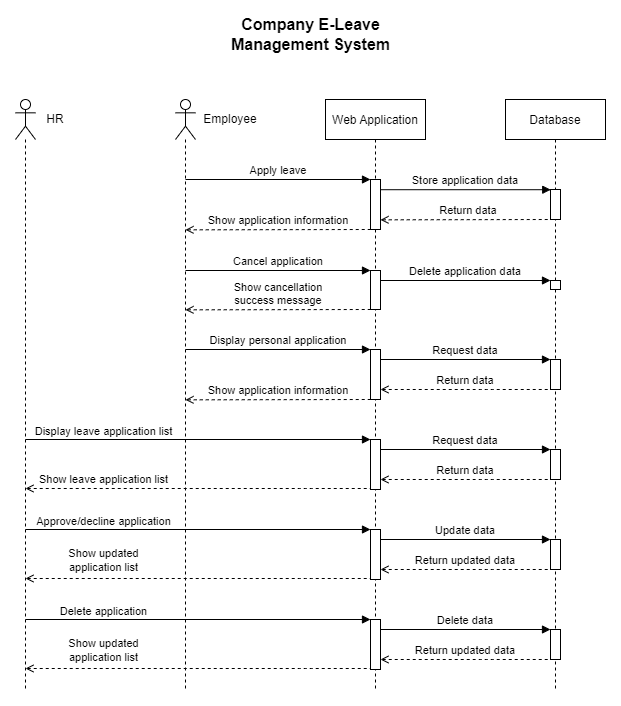

The diagram above was exported from draw.io. Its source (the exported page's mxGraphModel, read from the mxfile embedded in the PNG):
<mxGraphModel dx="1381" dy="764" grid="1" gridSize="10" guides="1" tooltips="1" connect="1" arrows="1" fold="1" page="1" pageScale="1" pageWidth="850" pageHeight="1100" math="0" shadow="0">
  <root>
    <mxCell id="0" />
    <mxCell id="1" parent="0" />
    <mxCell id="sCY5K6g8Xm2As2Hpg3yS-1" value="Database" style="shape=umlLifeline;perimeter=lifelinePerimeter;container=1;collapsible=0;recursiveResize=0;rounded=0;shadow=0;strokeWidth=1;" vertex="1" parent="1">
      <mxGeometry x="620" y="130" width="100" height="590" as="geometry" />
    </mxCell>
    <mxCell id="sCY5K6g8Xm2As2Hpg3yS-4" value="" style="points=[];perimeter=orthogonalPerimeter;rounded=0;shadow=0;strokeWidth=1;" vertex="1" parent="sCY5K6g8Xm2As2Hpg3yS-1">
      <mxGeometry x="45" y="90" width="10" height="30" as="geometry" />
    </mxCell>
    <mxCell id="sCY5K6g8Xm2As2Hpg3yS-74" value="" style="points=[];perimeter=orthogonalPerimeter;rounded=0;shadow=0;strokeWidth=1;" vertex="1" parent="sCY5K6g8Xm2As2Hpg3yS-1">
      <mxGeometry x="45" y="181" width="10" height="9" as="geometry" />
    </mxCell>
    <mxCell id="sCY5K6g8Xm2As2Hpg3yS-103" value="" style="points=[];perimeter=orthogonalPerimeter;rounded=0;shadow=0;strokeWidth=1;" vertex="1" parent="sCY5K6g8Xm2As2Hpg3yS-1">
      <mxGeometry x="45" y="440" width="10" height="30" as="geometry" />
    </mxCell>
    <mxCell id="sCY5K6g8Xm2As2Hpg3yS-138" value="" style="points=[];perimeter=orthogonalPerimeter;rounded=0;shadow=0;strokeWidth=1;" vertex="1" parent="sCY5K6g8Xm2As2Hpg3yS-1">
      <mxGeometry x="45" y="260" width="10" height="30" as="geometry" />
    </mxCell>
    <mxCell id="sCY5K6g8Xm2As2Hpg3yS-139" value="Request data" style="verticalAlign=bottom;endArrow=block;shadow=0;strokeWidth=1;" edge="1" parent="sCY5K6g8Xm2As2Hpg3yS-1">
      <mxGeometry relative="1" as="geometry">
        <mxPoint x="-125" y="260" as="sourcePoint" />
        <mxPoint x="45" y="260" as="targetPoint" />
      </mxGeometry>
    </mxCell>
    <mxCell id="sCY5K6g8Xm2As2Hpg3yS-140" value="Return data" style="verticalAlign=bottom;endArrow=none;dashed=1;endSize=8;shadow=0;strokeWidth=1;endFill=0;startArrow=open;startFill=0;" edge="1" parent="sCY5K6g8Xm2As2Hpg3yS-1">
      <mxGeometry x="-0.002" relative="1" as="geometry">
        <mxPoint x="45" y="290" as="targetPoint" />
        <mxPoint x="-125" y="290" as="sourcePoint" />
        <Array as="points">
          <mxPoint x="-20" y="290" />
        </Array>
        <mxPoint as="offset" />
      </mxGeometry>
    </mxCell>
    <mxCell id="sCY5K6g8Xm2As2Hpg3yS-143" value="Return data" style="verticalAlign=bottom;endArrow=none;dashed=1;endSize=8;shadow=0;strokeWidth=1;endFill=0;startArrow=open;startFill=0;" edge="1" parent="sCY5K6g8Xm2As2Hpg3yS-1">
      <mxGeometry relative="1" as="geometry">
        <mxPoint x="50" y="120" as="targetPoint" />
        <mxPoint x="-125" y="120.33000000000004" as="sourcePoint" />
      </mxGeometry>
    </mxCell>
    <mxCell id="sCY5K6g8Xm2As2Hpg3yS-12" value="Web Application" style="shape=umlLifeline;perimeter=lifelinePerimeter;container=1;collapsible=0;recursiveResize=0;rounded=0;shadow=0;strokeWidth=1;" vertex="1" parent="1">
      <mxGeometry x="440" y="130" width="100" height="590" as="geometry" />
    </mxCell>
    <mxCell id="sCY5K6g8Xm2As2Hpg3yS-13" value="" style="points=[];perimeter=orthogonalPerimeter;rounded=0;shadow=0;strokeWidth=1;fillColor=#FFFFFF;" vertex="1" parent="sCY5K6g8Xm2As2Hpg3yS-12">
      <mxGeometry x="45" y="80" width="10" height="50" as="geometry" />
    </mxCell>
    <mxCell id="sCY5K6g8Xm2As2Hpg3yS-14" value="Apply leave" style="verticalAlign=bottom;endArrow=block;shadow=0;strokeWidth=1;" edge="1" parent="sCY5K6g8Xm2As2Hpg3yS-12">
      <mxGeometry relative="1" as="geometry">
        <mxPoint x="-140" y="80" as="sourcePoint" />
        <mxPoint x="45" y="80" as="targetPoint" />
      </mxGeometry>
    </mxCell>
    <mxCell id="sCY5K6g8Xm2As2Hpg3yS-70" value="" style="points=[];perimeter=orthogonalPerimeter;rounded=0;shadow=0;strokeWidth=1;fillColor=#FFFFFF;" vertex="1" parent="sCY5K6g8Xm2As2Hpg3yS-12">
      <mxGeometry x="45" y="171" width="10" height="39" as="geometry" />
    </mxCell>
    <mxCell id="sCY5K6g8Xm2As2Hpg3yS-90" value="" style="points=[];perimeter=orthogonalPerimeter;rounded=0;shadow=0;strokeWidth=1;fillColor=#FFFFFF;" vertex="1" parent="sCY5K6g8Xm2As2Hpg3yS-12">
      <mxGeometry x="45" y="430" width="10" height="50" as="geometry" />
    </mxCell>
    <mxCell id="sCY5K6g8Xm2As2Hpg3yS-91" value="" style="verticalAlign=bottom;endArrow=block;shadow=0;strokeWidth=1;" edge="1" parent="sCY5K6g8Xm2As2Hpg3yS-12">
      <mxGeometry relative="1" as="geometry">
        <mxPoint x="-300" y="430" as="sourcePoint" />
        <mxPoint x="45" y="430" as="targetPoint" />
      </mxGeometry>
    </mxCell>
    <mxCell id="sCY5K6g8Xm2As2Hpg3yS-92" value="Approve/decline application" style="edgeLabel;html=1;align=center;verticalAlign=bottom;resizable=0;points=[];" connectable="0" vertex="1" parent="sCY5K6g8Xm2As2Hpg3yS-91">
      <mxGeometry x="0.0686" y="1" relative="1" as="geometry">
        <mxPoint x="-107" y="1" as="offset" />
      </mxGeometry>
    </mxCell>
    <mxCell id="sCY5K6g8Xm2As2Hpg3yS-78" value="Show cancellation&#10;success message" style="verticalAlign=bottom;endArrow=none;dashed=1;endSize=8;shadow=0;strokeWidth=1;endFill=0;startArrow=open;startFill=0;" edge="1" parent="sCY5K6g8Xm2As2Hpg3yS-12">
      <mxGeometry relative="1" as="geometry">
        <mxPoint x="45" y="210.0000000000001" as="targetPoint" />
        <mxPoint x="-140" y="210.33000000000004" as="sourcePoint" />
      </mxGeometry>
    </mxCell>
    <mxCell id="sCY5K6g8Xm2As2Hpg3yS-136" value="" style="points=[];perimeter=orthogonalPerimeter;rounded=0;shadow=0;strokeWidth=1;fillColor=#FFFFFF;" vertex="1" parent="sCY5K6g8Xm2As2Hpg3yS-12">
      <mxGeometry x="45" y="250" width="10" height="50" as="geometry" />
    </mxCell>
    <mxCell id="sCY5K6g8Xm2As2Hpg3yS-141" value="Show application information" style="verticalAlign=bottom;endArrow=none;dashed=1;endSize=8;shadow=0;strokeWidth=1;endFill=0;startArrow=open;startFill=0;" edge="1" parent="sCY5K6g8Xm2As2Hpg3yS-12">
      <mxGeometry relative="1" as="geometry">
        <mxPoint x="45" y="300.0000000000001" as="targetPoint" />
        <mxPoint x="-140" y="300.33000000000004" as="sourcePoint" />
      </mxGeometry>
    </mxCell>
    <mxCell id="sCY5K6g8Xm2As2Hpg3yS-81" value="Show application information" style="verticalAlign=bottom;endArrow=none;dashed=1;endSize=8;shadow=0;strokeWidth=1;endFill=0;startArrow=open;startFill=0;" edge="1" parent="sCY5K6g8Xm2As2Hpg3yS-12">
      <mxGeometry relative="1" as="geometry">
        <mxPoint x="45" y="130.0000000000001" as="targetPoint" />
        <mxPoint x="-140" y="130.33000000000004" as="sourcePoint" />
      </mxGeometry>
    </mxCell>
    <mxCell id="sCY5K6g8Xm2As2Hpg3yS-18" style="edgeStyle=none;rounded=0;orthogonalLoop=1;jettySize=auto;html=1;endArrow=none;endFill=0;strokeColor=#000000;dashed=1;" edge="1" parent="1">
      <mxGeometry relative="1" as="geometry">
        <mxPoint x="140" y="720" as="targetPoint" />
        <mxPoint x="140" y="170" as="sourcePoint" />
      </mxGeometry>
    </mxCell>
    <mxCell id="sCY5K6g8Xm2As2Hpg3yS-19" style="edgeStyle=none;rounded=0;orthogonalLoop=1;jettySize=auto;html=1;dashed=1;endArrow=none;endFill=0;strokeColor=#000000;" edge="1" parent="1" source="sCY5K6g8Xm2As2Hpg3yS-24">
      <mxGeometry relative="1" as="geometry">
        <mxPoint x="300" y="720" as="targetPoint" />
      </mxGeometry>
    </mxCell>
    <mxCell id="sCY5K6g8Xm2As2Hpg3yS-23" value="" style="group" connectable="0" vertex="1" parent="1">
      <mxGeometry x="290" y="130" width="90" height="40" as="geometry" />
    </mxCell>
    <mxCell id="sCY5K6g8Xm2As2Hpg3yS-24" value="" style="shape=umlActor;verticalLabelPosition=bottom;verticalAlign=top;html=1;labelBackgroundColor=none;" vertex="1" parent="sCY5K6g8Xm2As2Hpg3yS-23">
      <mxGeometry width="20" height="40" as="geometry" />
    </mxCell>
    <mxCell id="sCY5K6g8Xm2As2Hpg3yS-25" value="Employee" style="text;html=1;strokeColor=none;fillColor=none;align=center;verticalAlign=middle;whiteSpace=wrap;rounded=0;labelBackgroundColor=none;" vertex="1" parent="sCY5K6g8Xm2As2Hpg3yS-23">
      <mxGeometry x="20" y="5" width="70" height="30" as="geometry" />
    </mxCell>
    <mxCell id="sCY5K6g8Xm2As2Hpg3yS-59" value="" style="points=[];perimeter=orthogonalPerimeter;rounded=0;shadow=0;strokeWidth=1;" vertex="1" parent="1">
      <mxGeometry x="665" y="480" width="10" height="30" as="geometry" />
    </mxCell>
    <mxCell id="sCY5K6g8Xm2As2Hpg3yS-60" value="Return data" style="verticalAlign=bottom;endArrow=none;dashed=1;endSize=8;shadow=0;strokeWidth=1;endFill=0;startArrow=open;startFill=0;" edge="1" parent="1">
      <mxGeometry x="-0.002" relative="1" as="geometry">
        <mxPoint x="665" y="510" as="targetPoint" />
        <mxPoint x="495" y="510" as="sourcePoint" />
        <Array as="points">
          <mxPoint x="600" y="510" />
        </Array>
        <mxPoint as="offset" />
      </mxGeometry>
    </mxCell>
    <mxCell id="sCY5K6g8Xm2As2Hpg3yS-61" value="" style="points=[];perimeter=orthogonalPerimeter;rounded=0;shadow=0;strokeWidth=1;fillColor=#FFFFFF;" vertex="1" parent="1">
      <mxGeometry x="485" y="470" width="10" height="50" as="geometry" />
    </mxCell>
    <mxCell id="sCY5K6g8Xm2As2Hpg3yS-64" value="Request data" style="verticalAlign=bottom;endArrow=block;shadow=0;strokeWidth=1;" edge="1" parent="1" source="sCY5K6g8Xm2As2Hpg3yS-61">
      <mxGeometry relative="1" as="geometry">
        <mxPoint x="500" y="480.0000000000002" as="sourcePoint" />
        <mxPoint x="665" y="480" as="targetPoint" />
      </mxGeometry>
    </mxCell>
    <mxCell id="sCY5K6g8Xm2As2Hpg3yS-65" value="" style="verticalAlign=bottom;endArrow=none;dashed=1;endSize=8;shadow=0;strokeWidth=1;endFill=0;startArrow=open;startFill=0;" edge="1" parent="1">
      <mxGeometry relative="1" as="geometry">
        <mxPoint x="485" y="519" as="targetPoint" />
        <mxPoint x="140" y="519" as="sourcePoint" />
        <Array as="points">
          <mxPoint x="420" y="519" />
        </Array>
      </mxGeometry>
    </mxCell>
    <mxCell id="sCY5K6g8Xm2As2Hpg3yS-66" value="Show leave application list" style="edgeLabel;html=1;align=center;verticalAlign=middle;resizable=0;points=[];" connectable="0" vertex="1" parent="sCY5K6g8Xm2As2Hpg3yS-65">
      <mxGeometry x="0.1271" relative="1" as="geometry">
        <mxPoint x="-117" y="-10" as="offset" />
      </mxGeometry>
    </mxCell>
    <mxCell id="sCY5K6g8Xm2As2Hpg3yS-75" value="Delete application data" style="verticalAlign=bottom;endArrow=block;shadow=0;strokeWidth=1;" edge="1" parent="1" source="sCY5K6g8Xm2As2Hpg3yS-70">
      <mxGeometry relative="1" as="geometry">
        <mxPoint x="500" y="311.00000000000017" as="sourcePoint" />
        <mxPoint x="665" y="311" as="targetPoint" />
      </mxGeometry>
    </mxCell>
    <mxCell id="sCY5K6g8Xm2As2Hpg3yS-68" value="Store application data" style="verticalAlign=bottom;endArrow=block;shadow=0;strokeWidth=1;entryX=0.024;entryY=-0.079;entryDx=0;entryDy=0;entryPerimeter=0;" edge="1" parent="1">
      <mxGeometry relative="1" as="geometry">
        <mxPoint x="495" y="220.20999999999998" as="sourcePoint" />
        <mxPoint x="665.24" y="220.20999999999998" as="targetPoint" />
      </mxGeometry>
    </mxCell>
    <mxCell id="sCY5K6g8Xm2As2Hpg3yS-80" value="Cancel application" style="verticalAlign=bottom;endArrow=block;shadow=0;strokeWidth=1;" edge="1" parent="1">
      <mxGeometry relative="1" as="geometry">
        <mxPoint x="300" y="301" as="sourcePoint" />
        <mxPoint x="485" y="301" as="targetPoint" />
      </mxGeometry>
    </mxCell>
    <mxCell id="sCY5K6g8Xm2As2Hpg3yS-95" value="" style="verticalAlign=bottom;endArrow=block;shadow=0;strokeWidth=1;" edge="1" parent="1">
      <mxGeometry relative="1" as="geometry">
        <mxPoint x="140" y="470" as="sourcePoint" />
        <mxPoint x="485" y="470" as="targetPoint" />
      </mxGeometry>
    </mxCell>
    <mxCell id="sCY5K6g8Xm2As2Hpg3yS-96" value="Display leave application list" style="edgeLabel;html=1;align=center;verticalAlign=bottom;resizable=0;points=[];" connectable="0" vertex="1" parent="sCY5K6g8Xm2As2Hpg3yS-95">
      <mxGeometry x="0.0686" y="1" relative="1" as="geometry">
        <mxPoint x="-107" y="1" as="offset" />
      </mxGeometry>
    </mxCell>
    <mxCell id="sCY5K6g8Xm2As2Hpg3yS-102" value="" style="group" vertex="1" connectable="0" parent="1">
      <mxGeometry x="130" y="130" width="80" height="40" as="geometry" />
    </mxCell>
    <mxCell id="sCY5K6g8Xm2As2Hpg3yS-100" value="" style="shape=umlActor;verticalLabelPosition=bottom;verticalAlign=top;html=1;labelBackgroundColor=none;" vertex="1" parent="sCY5K6g8Xm2As2Hpg3yS-102">
      <mxGeometry width="20" height="40" as="geometry" />
    </mxCell>
    <mxCell id="sCY5K6g8Xm2As2Hpg3yS-101" value="HR" style="text;html=1;strokeColor=none;fillColor=none;align=center;verticalAlign=middle;whiteSpace=wrap;rounded=0;" vertex="1" parent="sCY5K6g8Xm2As2Hpg3yS-102">
      <mxGeometry x="20" y="5" width="40" height="30" as="geometry" />
    </mxCell>
    <mxCell id="sCY5K6g8Xm2As2Hpg3yS-104" value="Update data" style="verticalAlign=bottom;endArrow=block;shadow=0;strokeWidth=1;" edge="1" parent="1" source="sCY5K6g8Xm2As2Hpg3yS-90">
      <mxGeometry relative="1" as="geometry">
        <mxPoint x="500" y="570.0000000000002" as="sourcePoint" />
        <mxPoint x="665" y="570" as="targetPoint" />
      </mxGeometry>
    </mxCell>
    <mxCell id="sCY5K6g8Xm2As2Hpg3yS-107" value="Return updated data" style="verticalAlign=bottom;endArrow=none;dashed=1;endSize=8;shadow=0;strokeWidth=1;endFill=0;startArrow=open;startFill=0;" edge="1" parent="1">
      <mxGeometry relative="1" as="geometry">
        <mxPoint x="665" y="599.9999999999999" as="targetPoint" />
        <mxPoint x="495" y="599.9999999999999" as="sourcePoint" />
        <Array as="points">
          <mxPoint x="600" y="600" />
        </Array>
      </mxGeometry>
    </mxCell>
    <mxCell id="sCY5K6g8Xm2As2Hpg3yS-108" value="" style="verticalAlign=bottom;endArrow=none;dashed=1;endSize=8;shadow=0;strokeWidth=1;endFill=0;startArrow=open;startFill=0;" edge="1" parent="1">
      <mxGeometry relative="1" as="geometry">
        <mxPoint x="485" y="609.0000000000001" as="targetPoint" />
        <mxPoint x="140" y="609.0000000000001" as="sourcePoint" />
        <Array as="points">
          <mxPoint x="420" y="609" />
        </Array>
      </mxGeometry>
    </mxCell>
    <mxCell id="sCY5K6g8Xm2As2Hpg3yS-109" value="Show updated&lt;br&gt;application list" style="edgeLabel;html=1;align=center;verticalAlign=middle;resizable=0;points=[];" connectable="0" vertex="1" parent="sCY5K6g8Xm2As2Hpg3yS-108">
      <mxGeometry x="0.1271" relative="1" as="geometry">
        <mxPoint x="-117" y="-19" as="offset" />
      </mxGeometry>
    </mxCell>
    <mxCell id="sCY5K6g8Xm2As2Hpg3yS-118" value="" style="points=[];perimeter=orthogonalPerimeter;rounded=0;shadow=0;strokeWidth=1;" vertex="1" parent="1">
      <mxGeometry x="665" y="660" width="10" height="30" as="geometry" />
    </mxCell>
    <mxCell id="sCY5K6g8Xm2As2Hpg3yS-119" value="" style="points=[];perimeter=orthogonalPerimeter;rounded=0;shadow=0;strokeWidth=1;fillColor=#FFFFFF;" vertex="1" parent="1">
      <mxGeometry x="485" y="650" width="10" height="50" as="geometry" />
    </mxCell>
    <mxCell id="sCY5K6g8Xm2As2Hpg3yS-120" value="" style="verticalAlign=bottom;endArrow=block;shadow=0;strokeWidth=1;" edge="1" parent="1">
      <mxGeometry relative="1" as="geometry">
        <mxPoint x="140" y="650" as="sourcePoint" />
        <mxPoint x="485" y="650" as="targetPoint" />
      </mxGeometry>
    </mxCell>
    <mxCell id="sCY5K6g8Xm2As2Hpg3yS-121" value="Delete application" style="edgeLabel;html=1;align=center;verticalAlign=bottom;resizable=0;points=[];" connectable="0" vertex="1" parent="sCY5K6g8Xm2As2Hpg3yS-120">
      <mxGeometry x="0.0686" y="1" relative="1" as="geometry">
        <mxPoint x="-107" y="1" as="offset" />
      </mxGeometry>
    </mxCell>
    <mxCell id="sCY5K6g8Xm2As2Hpg3yS-122" value="Delete data" style="verticalAlign=bottom;endArrow=block;shadow=0;strokeWidth=1;" edge="1" parent="1" source="sCY5K6g8Xm2As2Hpg3yS-119">
      <mxGeometry relative="1" as="geometry">
        <mxPoint x="500" y="660.0000000000002" as="sourcePoint" />
        <mxPoint x="665" y="660" as="targetPoint" />
      </mxGeometry>
    </mxCell>
    <mxCell id="sCY5K6g8Xm2As2Hpg3yS-123" value="Return updated data" style="verticalAlign=bottom;endArrow=none;dashed=1;endSize=8;shadow=0;strokeWidth=1;endFill=0;startArrow=open;startFill=0;" edge="1" parent="1">
      <mxGeometry relative="1" as="geometry">
        <mxPoint x="665" y="690" as="targetPoint" />
        <mxPoint x="495" y="690" as="sourcePoint" />
        <Array as="points">
          <mxPoint x="600" y="690" />
        </Array>
      </mxGeometry>
    </mxCell>
    <mxCell id="sCY5K6g8Xm2As2Hpg3yS-124" value="" style="verticalAlign=bottom;endArrow=none;dashed=1;endSize=8;shadow=0;strokeWidth=1;endFill=0;startArrow=open;startFill=0;" edge="1" parent="1">
      <mxGeometry relative="1" as="geometry">
        <mxPoint x="485" y="699" as="targetPoint" />
        <mxPoint x="140" y="699" as="sourcePoint" />
        <Array as="points">
          <mxPoint x="420" y="699" />
        </Array>
      </mxGeometry>
    </mxCell>
    <mxCell id="sCY5K6g8Xm2As2Hpg3yS-125" value="Show updated&lt;br&gt;application list" style="edgeLabel;html=1;align=center;verticalAlign=middle;resizable=0;points=[];" connectable="0" vertex="1" parent="sCY5K6g8Xm2As2Hpg3yS-124">
      <mxGeometry x="0.1271" relative="1" as="geometry">
        <mxPoint x="-117" y="-19" as="offset" />
      </mxGeometry>
    </mxCell>
    <mxCell id="sCY5K6g8Xm2As2Hpg3yS-137" value="Display personal application" style="verticalAlign=bottom;endArrow=block;shadow=0;strokeWidth=1;" edge="1" parent="1">
      <mxGeometry relative="1" as="geometry">
        <mxPoint x="300" y="380" as="sourcePoint" />
        <mxPoint x="485" y="380" as="targetPoint" />
      </mxGeometry>
    </mxCell>
    <mxCell id="sCY5K6g8Xm2As2Hpg3yS-142" value="Company E-Leave&lt;br style=&quot;font-size: 16px;&quot;&gt;Management System" style="text;html=1;strokeColor=none;fillColor=none;align=center;verticalAlign=middle;whiteSpace=wrap;rounded=0;fontStyle=1;fontSize=16;" vertex="1" parent="1">
      <mxGeometry x="313" y="50" width="225" height="30" as="geometry" />
    </mxCell>
  </root>
</mxGraphModel>